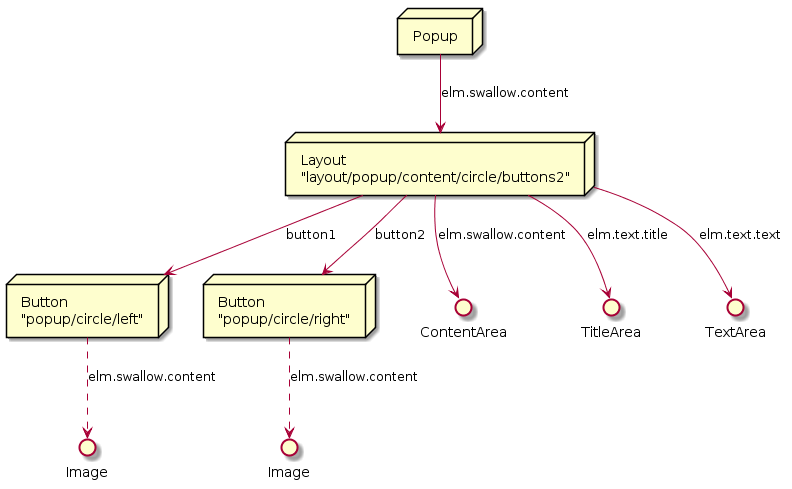

The diagram above was rendered by PlantUML. Its source (embedded in the PNG):
@startuml ConfirmationPopup_SceneGraph.png

node ConfirmationPopup [
    Popup
]

node BaseLayout [
    Layout
    "layout/popup/content/circle/buttons2"
]

node FirstButton [
    Button
    "popup/circle/left"
]

node SecondButton [
    Button
    "popup/circle/right"
]

interface FirstButtonImage [
    Image
]

interface SecondButtonImage [
    Image
]

() ContentArea
() TitleArea
() TextArea

ConfirmationPopup --> BaseLayout :  "elm.swallow.content"
BaseLayout --> ContentArea : "elm.swallow.content"
BaseLayout --> TitleArea : "elm.text.title"
BaseLayout --> TextArea : "elm.text.text"
BaseLayout --> FirstButton : "button1"
BaseLayout --> SecondButton : "button2"

FirstButton ..> FirstButtonImage : "elm.swallow.content"
SecondButton ..> SecondButtonImage : "elm.swallow.content"
@enduml